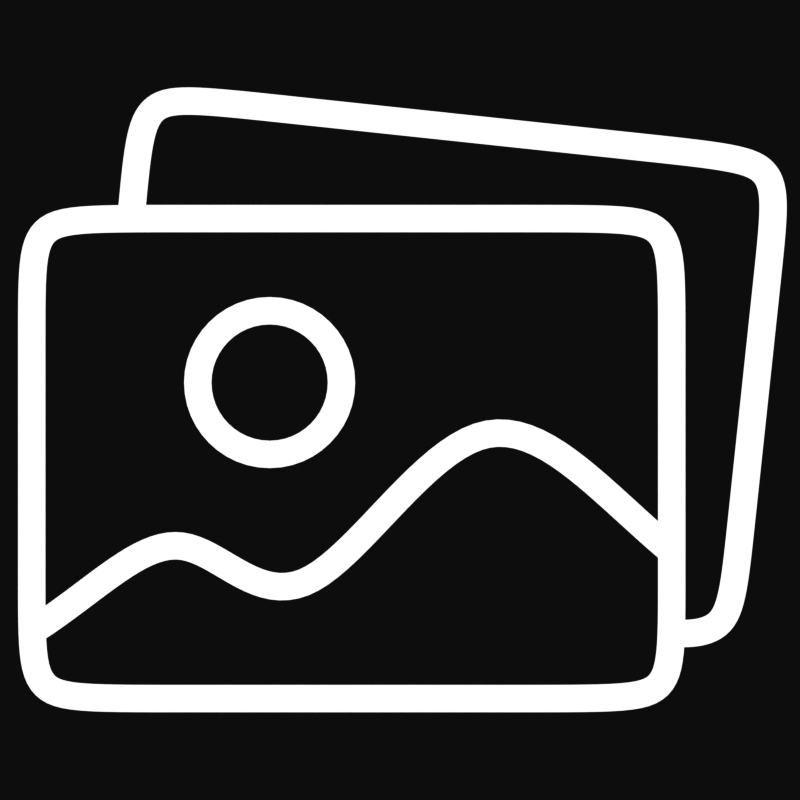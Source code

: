 # Source: icon_media.blend  (saved by Blender 4.0.36; exported with 4.5.12 LTS)
import bpy
from mathutils import Matrix  # noqa: F401  (used for matrix-valued properties, if any)

bpy.ops.wm.read_factory_settings(use_empty=True)
scene = bpy.context.scene
scene.name = 'Scene'

# ---- collections
col_collection = bpy.data.collections.new('Collection'); scene.collection.children.link(col_collection)

# ---- materials (node trees are filled in below, after node groups)
mat_material_003 = bpy.data.materials.new('Material.003')
mat_material_003.use_transparent_shadow = False

# ---- material node trees
mat_material_003.use_nodes = True; mat_material_003.node_tree.nodes.clear()
_N = mat_material_003.node_tree.nodes; _L = mat_material_003.node_tree.links
n0 = _N.new('ShaderNodeOutputMaterial'); n0.name = 'Material Output'; n0.location = (1141, 350)
n1 = _N.new('ShaderNodeEmission'); n1.name = 'Emission.001'; n1.location = (921, 313)
_L.new(n1.outputs[0], n0.inputs[0])
n0.is_active_output = True

# ---- world
world_world = bpy.data.worlds.new('World'); scene.world = world_world
world_world.use_nodes = True; world_world.node_tree.nodes.clear()
_N = world_world.node_tree.nodes; _L = world_world.node_tree.links
n0 = _N.new('ShaderNodeOutputWorld'); n0.name = 'World Output'; n0.location = (300, 300)
n1 = _N.new('ShaderNodeBackground'); n1.name = 'Background'; n1.location = (10, 300)
n1.inputs[0].default_value = (0.05088, 0.05088, 0.05088, 1.0)
_L.new(n1.outputs[0], n0.inputs[0])
n0.is_active_output = True
world_world.color = (0.05088, 0.05088, 0.05088)
world_world.use_sun_shadow = False
world_world.sun_shadow_jitter_overblur = 0.0

# ---- cameras
cam_camera = bpy.data.cameras.new('Camera')
cam_camera.type = 'ORTHO'
cam_camera.clip_end = 100.0
cam_camera.ortho_scale = 2.0

# ---- curves / text
cu_nurbspath = bpy.data.curves.new('NurbsPath', 'CURVE')
cu_nurbspath.dimensions = '3D'
_sp = cu_nurbspath.splines.new('NURBS'); _sp.points.add(11)
_sp.points.foreach_set('co', [0.4793, 0.5193, 0.0, 1.0, 0.6793, 0.5193, 0.0, 1.0, 0.6793, 0.3193, 0.0, 1.0, 0.6793, -0.4807, 0.0, 1.0, 0.6793, -0.6807, 0.0, 1.0, 0.4793, -0.6807, 0.0, 1.0, -0.7207, -0.6807, 0.0, 1.0, -0.9207, -0.6807, 0.0, 1.0, -0.9207, -0.4807, 0.0, 1.0, -0.9207, 0.3193, 0.0, 1.0, -0.9207, 0.5193, 0.0, 1.0, -0.7207, 0.5193, 0.0, 1.0])
_sp.order_v = 0
_sp.use_cyclic_u = True
_sp = cu_nurbspath.splines.new('NURBS'); _sp.points.add(6)
_sp.points.foreach_set('co', [-1.474, -0.7893, 0.0, 1.0, -0.8611, -0.5185, 0.0, 1.0, -0.542, -0.1739, 0.0, 1.0, -0.2624, -0.582, 0.0, 1.0, 0.211, 0.1877, 0.0, 1.0, 0.6236, -0.3143, 0.0, 1.0, 1.328, -0.7722, 0.0, 1.0])
_sp.order_v = 0
_sp = cu_nurbspath.splines.new('NURBS'); _sp.points.add(10)
_sp.points.foreach_set('co', [-0.7335, -0.1603, 0.0, 1.0, -0.6631, 0.6314, 0.0, 1.0, -0.6419, 0.8303, 0.0, 1.0, -0.443, 0.8091, 0.0, 1.0, 0.7502, 0.6822, 0.0, 1.0, 0.9491, 0.661, 0.0, 1.0, 0.928, 0.4621, 0.0, 1.0, 0.8433, -0.3334, 0.0, 1.0, 0.8222, -0.5323, 0.0, 1.0, 0.6233, -0.5111, 0.0, 1.0, 0.6481, -0.513, 0.0, 1.0])
_sp.order_v = 0
_sp = cu_nurbspath.splines.new('BEZIER'); _sp.bezier_points.add(3)
_sp.bezier_points.foreach_set('co', [-0.5056, 0.1093, 0.0, -0.3259, 0.2889, 0.0, -0.1463, 0.1093, 0.0, -0.3259, -0.0703, 0.0])
_sp.bezier_points.foreach_set('handle_left', [-0.5056, 0.01014, 0.0, -0.4251, 0.2889, 0.0, -0.1463, 0.2085, 0.0, -0.2268, -0.0703, 0.0])
_sp.bezier_points.foreach_set('handle_right', [-0.5056, 0.2085, 0.0, -0.2268, 0.2889, 0.0, -0.1463, 0.01014, 0.0, -0.4251, -0.0703, 0.0])
for _p, _l, _r in zip(_sp.bezier_points, ['AUTO', 'AUTO', 'AUTO', 'AUTO'], ['AUTO', 'AUTO', 'AUTO', 'AUTO']): _p.handle_left_type = _l; _p.handle_right_type = _r
_sp.order_u = 0
_sp.order_v = 0
_sp.use_cyclic_u = True
cu_nurbspath.materials.append(mat_material_003)
cu_nurbspath.use_path = True
cu_nurbspath.bevel_mode = 'OBJECT'
cu_nurbspath.bevel_profile.use_clip = True
cu_nurbspath.fill_mode = 'FULL'
cu_beziercircle = bpy.data.curves.new('BezierCircle', 'CURVE')
cu_beziercircle.dimensions = '3D'
_sp = cu_beziercircle.splines.new('BEZIER'); _sp.bezier_points.add(3)
_sp.bezier_points.foreach_set('co', [-0.03477, -1.443e-08, 0.0, -1.137e-07, 0.03477, 0.0, 0.03477, -1.443e-08, 0.0, -1.137e-07, -0.03477, 0.0])
_sp.bezier_points.foreach_set('handle_left', [-0.03477, -0.0192, 0.0, -0.0192, 0.03477, 0.0, 0.03477, 0.0192, 0.0, 0.0192, -0.03477, 0.0])
_sp.bezier_points.foreach_set('handle_right', [-0.03477, 0.0192, 0.0, 0.0192, 0.03477, 0.0, 0.03477, -0.0192, 0.0, -0.0192, -0.03477, 0.0])
for _p, _l, _r in zip(_sp.bezier_points, ['AUTO', 'AUTO', 'AUTO', 'AUTO'], ['AUTO', 'AUTO', 'AUTO', 'AUTO']): _p.handle_left_type = _l; _p.handle_right_type = _r
_sp.bezier_points.foreach_set('radius', [0.2756, 0.2756, 0.2756, 0.2756])
_sp.order_u = 0
_sp.order_v = 0
_sp.use_cyclic_u = True
cu_beziercircle.use_path = True
cu_beziercircle.fill_mode = 'FULL'

# ---- objects
ob_camera = bpy.data.objects.new('Camera', cam_camera)
ob_nurbspath = bpy.data.objects.new('NurbsPath', cu_nurbspath)
ob_beziercircle = bpy.data.objects.new('BezierCircle', cu_beziercircle)

# ---- transforms, parenting, visibility, modifiers, constraints
ob_camera.location = (0.0, 0.0, 5.0)
ob_camera.lock_rotations_4d = False
ob_camera.empty_display_type = 'ARROWS'
ob_camera.color = (0.0, 0.0, 0.0, 0.0)
ob_camera.display_type = 'WIRE'
ob_camera.lineart.crease_threshold = 0.0
ob_nurbspath.location = (0.0, -0.06572, -2.873e-09)
ob_beziercircle.location = (1.329, -0.5183, -2.873e-09)
cu_nurbspath.bevel_object = ob_beziercircle

# ---- collection membership
col_collection.objects.link(ob_camera)
col_collection.objects.link(ob_nurbspath)
col_collection.objects.link(ob_beziercircle)

# ---- scene / render settings (as saved in the file)
scene.camera = ob_camera
scene.frame_start = 1; scene.frame_end = 1; scene.frame_set(1)
scene.render.engine = 'BLENDER_EEVEE_NEXT'
scene.render.resolution_x = 1024
scene.render.resolution_y = 1024
scene.render.resolution_percentage = 50
scene.render.film_transparent = True
scene.cycles.sampling_pattern = 'TABULATED_SOBOL'
scene.view_settings.view_transform = 'Raw'
bpy.context.view_layer.update()
